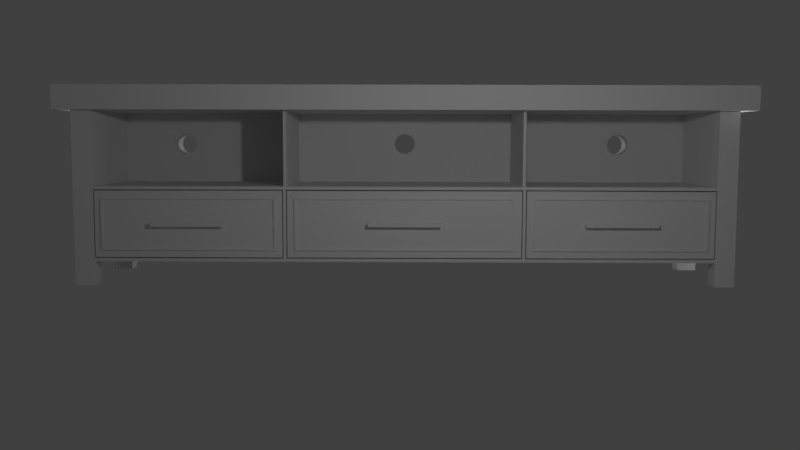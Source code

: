 # Source: tv_station_completed.blend  (saved by Blender 2.79.0; exported with 4.5.12 LTS)
import bpy
from mathutils import Matrix  # noqa: F401  (used for matrix-valued properties, if any)

bpy.ops.wm.read_factory_settings(use_empty=True)
scene = bpy.context.scene
scene.name = 'Scene'

# ---- collections
col_collection_1 = bpy.data.collections.new('Collection 1'); scene.collection.children.link(col_collection_1)

# ---- materials (node trees are filled in below, after node groups)
mat_material = bpy.data.materials.new('Material')
mat_material.alpha_threshold = 0.0
mat_material.use_transparent_shadow = False
mat_material.roughness = 0.5
mat_material.line_color = (0.0, 0.0, 0.0, 1.0)

# ---- material node trees

# ---- world
world_world = bpy.data.worlds.new('World'); scene.world = world_world
world_world.color = (0.05088, 0.05088, 0.05088)
world_world.use_sun_shadow = False
world_world.sun_shadow_jitter_overblur = 0.0
world_world.cycles.sampling_method = 'MANUAL'

# ---- cameras
cam_camera = bpy.data.cameras.new('Camera')
cam_camera.clip_end = 100.0
cam_camera.lens = 35.0
cam_camera.sensor_width = 32.0
cam_camera.sensor_height = 18.0
cam_camera.ortho_scale = 7.314
cam_camera.dof.focus_distance = 0.0
cam_camera.dof.aperture_fstop = 128.0

# ---- lights
light_lamp_004 = bpy.data.lights.new('Lamp.004', 'POINT')
light_lamp_004.transmission_factor = 0.0
light_lamp_004.cutoff_distance = 30.0
light_lamp_004.energy = 100.0
light_lamp_004.shadow_buffer_clip_start = 1.001
light_lamp_004.shadow_soft_size = 0.1
light_lamp_004.shadow_maximum_resolution = 0.006
light_lamp_004.use_absolute_resolution = True
light_lamp_003 = bpy.data.lights.new('Lamp.003', 'POINT')
light_lamp_003.transmission_factor = 0.0
light_lamp_003.cutoff_distance = 30.0
light_lamp_003.energy = 100.0
light_lamp_003.shadow_buffer_clip_start = 1.001
light_lamp_003.shadow_soft_size = 0.1
light_lamp_003.shadow_maximum_resolution = 0.006
light_lamp_003.use_absolute_resolution = True
light_lamp_002 = bpy.data.lights.new('Lamp.002', 'POINT')
light_lamp_002.transmission_factor = 0.0
light_lamp_002.cutoff_distance = 30.0
light_lamp_002.energy = 100.0
light_lamp_002.shadow_buffer_clip_start = 1.001
light_lamp_002.shadow_soft_size = 0.1
light_lamp_002.shadow_maximum_resolution = 0.006
light_lamp_002.use_absolute_resolution = True
light_lamp_001 = bpy.data.lights.new('Lamp.001', 'POINT')
light_lamp_001.transmission_factor = 0.0
light_lamp_001.cutoff_distance = 30.0
light_lamp_001.energy = 100.0
light_lamp_001.shadow_buffer_clip_start = 1.001
light_lamp_001.shadow_soft_size = 0.1
light_lamp_001.shadow_maximum_resolution = 0.006
light_lamp_001.use_absolute_resolution = True
light_lamp = bpy.data.lights.new('Lamp', 'POINT')
light_lamp.transmission_factor = 0.0
light_lamp.cutoff_distance = 30.0
light_lamp.energy = 100.0
light_lamp.shadow_buffer_clip_start = 1.001
light_lamp.shadow_soft_size = 0.1
light_lamp.shadow_maximum_resolution = 0.006
light_lamp.use_absolute_resolution = True

# ---- meshes
me_cube = bpy.data.meshes.new('Cube')
me_cube.from_pydata([(0.8338, 1.242, 0.9114), (0.8338, -1.242, 0.9114), (-0.9914, -1.242, 0.9114), (-0.9914, 1.208, 0.5072), (1.0, 1.295, 2.911), (-0.9911, 1.295, 2.911), (1.0, 1.295, 0.9114), (-0.9911, 1.295, 0.9114), (0.8338, -1.242, 0.9114), (-0.9914, -1.242, 0.9114), (0.8338, 1.242, -11.56), (-0.9914, 1.208, -10.47), (0.5867, 1.242, -11.56), (0.5867, 1.242, 0.9114), (-0.7523, 1.242, -11.56), (-0.7523, 1.242, 0.9114), (0.5867, 1.242, 0.9114), (-0.7523, 1.242, 0.9114), (0.5867, 1.217, -0.2076), (0.5867, 1.217, -10.47), (-0.7523, 1.217, -10.45), (-0.7523, 1.217, -0.2004), (0.5867, 1.217, 0.9114), (0.5867, 1.217, -11.56), (-0.7523, 1.217, -11.56), (-0.7523, 1.217, 0.9114), (0.5867, 1.202, -0.2076), (0.5867, 1.202, -10.47), (-0.7523, 1.202, -10.45), (-0.7523, 1.202, -0.2004), (-0.7523, 1.165, -11.56), (-0.9914, 1.165, -10.47), (0.5867, 1.167, -11.56), (0.8338, 0.9467, -8.6), (-0.7523, 1.242, -13.58), (-0.9914, 1.242, -13.58), (-0.9914, 1.165, -13.58), (0.8338, 1.242, -13.58), (0.5867, 1.242, -13.58), (0.5867, 1.217, -13.58), (0.5867, 1.167, -13.58), (-0.7523, 1.217, -13.58), (-0.7523, 1.165, -13.58), (0.8338, 1.167, -13.58), (-0.9911, 0.449, 2.244), (1.0, 0.449, 0.9114), (1.0, 0.449, 2.911), (0.8338, 0.4491, 0.9114), (0.8338, 0.6749, -8.6), (0.8338, 1.167, 0.9114), (0.5867, 1.242, -5.322), (0.8338, 1.242, -5.322), (0.8338, 0.6749, -8.284), (0.8338, 0.9467, -8.285), (0.8338, 0.4548, 0.9114), (1.0, 0.4436, 0.9114), (1.0, 0.4436, 2.911), (0.8338, 0.4437, 0.9114), (0.8338, 0.1372, -8.597), (-0.9911, 0.4436, 2.244), (0.8338, 0.1372, -8.281), (0.7652, 0.4548, 0.9114), (0.7652, 0.4491, 0.9114), (0.7652, 0.4436, -5.322), (0.7652, 0.449, -5.322), (0.7652, 0.4548, -5.322), (0.7652, 0.4437, 0.9114), (-0.6968, 1.167, -5.322), (-0.6968, 1.167, 0.9114), (-0.6968, 0.4548, -5.322), (-0.6968, 0.4548, 0.9114), (-0.6948, 0.4437, 0.9114), (-0.6948, 0.4436, -5.322), (0.7647, 0.4436, -5.322), (0.8338, 1.167, -11.56), (0.8338, 1.167, -5.322), (0.8338, 0.4548, -5.322), (0.8338, 0.4547, -5.582), (0.8338, 0.4547, -11.3), (0.8338, 1.167, -11.28), (0.8338, 1.167, -5.606), (-0.6899, 0.4547, -5.582), (-0.6899, 0.4547, -11.3), (-0.6899, 1.167, -11.28), (-0.6899, 1.167, -5.606), (-0.6899, 0.4582, -5.664), (-0.6899, 0.4581, -11.21), (-0.6899, 1.163, -11.2), (-0.6899, 1.163, -5.687), (0.8338, 0.4582, -5.664), (0.8338, 0.4581, -11.21), (0.8338, 1.163, -11.2), (0.8338, 1.163, -5.687), (0.8338, 0.4828, -6.257), (0.8338, 0.4827, -10.62), (0.8338, 1.139, -10.62), (0.8338, 1.139, -6.274), (0.8544, 0.4828, -6.257), (0.8544, 0.4827, -10.62), (0.8544, 1.139, -10.62), (0.8544, 1.139, -6.274), (0.8544, 0.4904, -6.387), (0.8544, 0.4903, -10.49), (0.8544, 1.131, -10.49), (0.8544, 1.131, -6.403), (0.8338, 0.4904, -6.387), (0.8338, 0.4903, -10.49), (0.8338, 1.131, -10.49), (0.8338, 1.131, -6.403), (0.8338, 0.6749, -8.284), (0.8338, 0.6749, -8.6), (0.8338, 0.9467, -8.6), (0.8338, 0.9467, -8.285), (0.9401, 0.6749, -8.284), (0.9401, 0.6749, -8.6), (0.9401, 0.9467, -8.6), (0.9401, 0.9467, -8.285), (0.9108, 0.6749, -8.284), (0.9103, 0.9467, -8.285), (0.9105, 0.9383, -8.284), (0.9108, 0.6842, -8.284), (0.8338, 0.9384, -8.284), (0.8338, 0.6842, -8.284), (0.9103, 0.9467, -8.6), (0.9109, 0.6749, -8.6), (0.9106, 0.6843, -8.6), (0.9104, 0.9383, -8.6), (0.8338, 0.6842, -8.6), (0.8338, 0.9384, -8.6), (0.8338, 0.6842, -8.6), (-0.9911, 1.208, 2.244), (0.8338, -1.242, 0.9114), (0.8338, 1.242, 0.9114), (-0.9914, 1.242, 0.9114), (-0.9914, -1.208, 0.5072), (1.0, -1.295, 2.911), (-0.9911, -1.295, 2.911), (0.8338, 0.0, 0.9114), (1.0, 0.0, 2.911), (-0.9911, 0.0, 2.244), (1.0, 0.0, 0.9114), (1.0, -1.295, 0.9114), (-0.9911, -1.295, 0.9114), (0.8338, 1.242, 0.9114), (-0.9914, 1.242, 0.9114), (0.8338, 8.005e-10, -8.597), (0.8338, -1.242, -11.56), (-0.9914, -1.208, -10.47), (-0.9914, 0.0, -10.47), (0.5867, -1.242, -11.56), (0.5867, -1.242, 0.9114), (0.5867, 0.0, -11.56), (-0.7523, -1.242, -11.56), (-0.7523, -1.242, 0.9114), (-0.7523, 0.0, -11.56), (0.5867, -1.242, 0.9114), (-0.7523, -1.242, 0.9114), (0.5867, -1.217, -0.2076), (0.5867, -1.217, -10.47), (-0.7523, -1.217, -10.45), (-0.7523, -1.217, -0.2004), (0.5867, -1.217, 0.9114), (0.5867, -1.217, -11.56), (-0.7523, -1.217, -11.56), (-0.7523, -1.217, 0.9114), (0.5867, -1.202, -0.2076), (0.5867, -1.202, -10.47), (-0.7523, -1.202, -10.45), (-0.7523, -1.202, -0.2004), (-0.7523, -1.165, -11.56), (-0.9914, -1.165, -10.47), (0.5867, -1.167, -11.56), (0.8338, -0.9467, -8.6), (-0.7523, -1.242, -13.58), (-0.9914, -1.242, -13.58), (-0.9914, -1.165, -13.58), (0.8338, -1.242, -13.58), (0.5867, -1.242, -13.58), (0.5867, -1.217, -13.58), (0.5867, -1.167, -13.58), (-0.7523, -1.217, -13.58), (-0.7523, -1.165, -13.58), (0.8338, -1.167, -13.58), (-0.9911, -0.449, 2.244), (1.0, -0.449, 0.9114), (1.0, -0.449, 2.911), (0.8338, -0.4491, 0.9114), (0.8338, -0.6749, -8.6), (0.8338, -1.167, 0.9114), (0.5867, -1.242, -5.322), (0.8338, 8.005e-10, -8.281), (0.8338, -1.242, -5.322), (0.8338, -0.6749, -8.284), (0.8338, -0.9467, -8.285), (0.8338, -0.4548, 0.9114), (1.0, -0.4436, 0.9114), (1.0, -0.4436, 2.911), (0.8338, -0.4437, 0.9114), (0.8338, -0.1372, -8.597), (-0.9911, -0.4436, 2.244), (0.8338, -0.1372, -8.281), (0.7652, -0.4548, 0.9114), (0.7652, -0.4491, 0.9114), (0.7652, -0.4436, -5.322), (0.7652, -0.449, -5.322), (0.7652, -0.4548, -5.322), (0.7652, -0.4437, 0.9114), (-0.6968, -1.167, -5.322), (-0.6968, -1.167, 0.9114), (-0.6968, -0.4548, -5.322), (-0.6968, -0.4548, 0.9114), (-0.6948, -0.4437, 0.9114), (-0.6948, 0.0, 0.9114), (-0.6948, 0.0, -5.322), (-0.6948, -0.4436, -5.322), (0.7647, -0.4436, -5.322), (0.8338, -1.167, -11.56), (0.8338, -1.167, -5.322), (0.8338, -0.4548, -5.322), (0.8338, -0.4547, -5.582), (0.8338, -0.4547, -11.3), (0.8338, -1.167, -11.28), (0.8338, -1.167, -5.606), (-0.6899, -0.4547, -5.582), (-0.6899, -0.4547, -11.3), (-0.6899, -1.167, -11.28), (-0.6899, -1.167, -5.606), (-0.6899, -0.4582, -5.664), (-0.6899, -0.4581, -11.21), (-0.6899, -1.163, -11.2), (-0.6899, -1.163, -5.687), (0.8338, -0.4582, -5.664), (0.8338, -0.4581, -11.21), (0.8338, -1.163, -11.2), (0.8338, -1.163, -5.687), (0.8338, -0.4828, -6.257), (0.8338, -0.4827, -10.62), (0.8338, -1.139, -10.62), (0.8338, -1.139, -6.274), (0.8544, -0.4828, -6.257), (0.8544, -0.4827, -10.62), (0.8544, -1.139, -10.62), (0.8544, -1.139, -6.274), (0.8544, -0.4904, -6.387), (0.8544, -0.4903, -10.49), (0.8544, -1.131, -10.49), (0.8544, -1.131, -6.403), (0.8338, -0.4904, -6.387), (0.8338, -0.4903, -10.49), (0.8338, -1.131, -10.49), (0.8338, -1.131, -6.403), (0.8338, -0.6749, -8.284), (0.8338, -0.6749, -8.6), (0.8338, -0.9467, -8.6), (0.8338, -0.9467, -8.285), (0.9401, -0.6749, -8.284), (0.9401, -0.6749, -8.6), (0.9401, -0.9467, -8.6), (0.9401, -0.9467, -8.285), (0.9108, -0.6749, -8.284), (0.9103, -0.9467, -8.285), (0.9105, -0.9383, -8.284), (0.9108, -0.6842, -8.284), (0.8338, -0.9384, -8.284), (0.8338, -0.6842, -8.284), (0.9103, -0.9467, -8.6), (0.9109, -0.6749, -8.6), (0.9106, -0.6843, -8.6), (0.9104, -0.9383, -8.6), (0.8338, -0.6842, -8.6), (0.8338, -0.9384, -8.6), (0.8338, -0.6842, -8.6), (-0.9911, -1.208, 2.244), (-0.9914, 1.242, 0.9114), (-0.9914, 1.242, -11.56), (-0.9914, 1.165, -11.56), (-0.9914, 0.0, -11.56), (-0.9911, 0.4436, 2.911), (-0.9911, 0.449, 2.911), (-0.9911, 1.242, 2.911), (-0.9911, 0.0, 2.911), (-0.9914, -1.242, 0.9114), (-0.9914, -1.242, -11.56), (-0.9914, -1.165, -11.56), (-0.9911, -0.4436, 2.911), (-0.9911, -0.449, 2.911), (-0.9911, -1.242, 2.911), (-1.05, 1.208, 0.5073), (-1.05, 1.208, -10.47), (-1.05, 1.165, -10.47), (-1.05, -1.785e-11, -10.47), (-1.05, 0.4436, 2.244), (-1.05, 0.449, 2.244), (-1.05, 1.208, 2.244), (-1.05, -1.785e-11, 2.244), (-1.05, -1.208, 0.5073), (-1.05, -1.208, -10.47), (-1.05, -1.165, -10.47), (-1.05, -0.4436, 2.244), (-1.05, -0.449, 2.244), (-1.05, -1.208, 2.244), (-0.6968, 0.8505, -1.695), (-1.05, 0.8505, -1.695), (-0.6968, 0.8497, -1.877), (-1.05, 0.8497, -1.877), (-0.6968, 0.9338, -1.695), (-1.05, 0.9338, -1.695), (-0.6968, 0.9346, -1.877), (-1.05, 0.9346, -1.877), (-0.6968, 0.8505, -2.059), (-1.05, 0.8505, -2.059), (-0.6968, 0.9338, -2.059), (-1.05, 0.9338, -2.059), (-0.6968, 0.9314, -2.234), (-1.05, 0.9314, -2.234), (-0.6968, 0.8529, -2.234), (-1.05, 0.8529, -2.234), (-0.6968, 0.8568, -2.395), (-1.05, 0.8568, -2.395), (-0.6968, 0.9275, -2.395), (-1.05, 0.9275, -2.395), (-0.6968, 0.8621, -2.537), (-1.05, 0.8621, -2.537), (-0.6968, 0.9222, -2.537), (-1.05, 0.9222, -2.537), (-0.6968, 0.9158, -2.653), (-1.05, 0.9158, -2.653), (-0.6968, 0.8685, -2.653), (-1.05, 0.8685, -2.653), (-0.6968, 0.8759, -2.739), (-1.05, 0.8759, -2.739), (-0.6968, 0.9084, -2.739), (-1.05, 0.9084, -2.739), (-0.6968, 0.8839, -2.792), (-1.05, 0.8839, -2.792), (-0.6968, 0.9004, -2.792), (-1.05, 0.9004, -2.792), (-0.6968, 0.8921, -2.81), (-1.05, 0.8921, -2.81), (-0.6968, 0.8529, -1.52), (-1.05, 0.8529, -1.52), (-0.6968, 0.9275, -1.358), (-1.05, 0.9275, -1.358), (-0.6968, 0.9314, -1.52), (-1.05, 0.9314, -1.52), (-0.6968, 0.9222, -1.217), (-1.05, 0.9222, -1.217), (-0.6968, 0.8568, -1.358), (-1.05, 0.8568, -1.358), (-0.6968, 0.8621, -1.217), (-1.05, 0.8621, -1.217), (-0.6968, 0.9158, -1.101), (-1.05, 0.9158, -1.101), (-0.6968, 0.8685, -1.101), (-1.05, 0.8685, -1.101), (-0.6968, 0.9084, -1.014), (-1.05, 0.9084, -1.014), (-0.6968, 0.8759, -1.014), (-1.05, 0.8759, -1.014), (-0.6968, 0.9004, -0.9614), (-1.05, 0.9004, -0.9614), (-0.6968, 0.8839, -0.9614), (-1.05, 0.8839, -0.9614), (-0.6968, 0.8921, -0.9434), (-1.05, 0.8921, -0.9434), (-0.6968, -0.9573, -1.695), (-1.05, -0.9573, -1.695), (-0.6968, -0.9581, -1.877), (-1.05, -0.9581, -1.877), (-0.6968, -0.874, -1.695), (-1.05, -0.874, -1.695), (-0.6968, -0.8732, -1.877), (-1.05, -0.8732, -1.877), (-0.6968, -0.9573, -2.059), (-1.05, -0.9573, -2.059), (-0.6968, -0.874, -2.059), (-1.05, -0.874, -2.059), (-0.6968, -0.8764, -2.234), (-1.05, -0.8764, -2.234), (-0.6968, -0.9549, -2.234), (-1.05, -0.9549, -2.234), (-0.6968, -0.951, -2.395), (-1.05, -0.951, -2.395), (-0.6968, -0.8803, -2.395), (-1.05, -0.8803, -2.395), (-0.6968, -0.9457, -2.537), (-1.05, -0.9457, -2.537), (-0.6968, -0.8856, -2.537), (-1.05, -0.8856, -2.537), (-0.6968, -0.892, -2.653), (-1.05, -0.892, -2.653), (-0.6968, -0.9393, -2.653), (-1.05, -0.9393, -2.653), (-0.6968, -0.9319, -2.739), (-1.05, -0.9319, -2.739), (-0.6968, -0.8994, -2.739), (-1.05, -0.8994, -2.739), (-0.6968, -0.9239, -2.792), (-1.05, -0.9239, -2.792), (-0.6968, -0.9074, -2.792), (-1.05, -0.9074, -2.792), (-0.6968, -0.9156, -2.81), (-1.05, -0.9156, -2.81), (-0.6968, -0.9549, -1.52), (-1.05, -0.9549, -1.52), (-0.6968, -0.8803, -1.358), (-1.05, -0.8803, -1.358), (-0.6968, -0.8764, -1.52), (-1.05, -0.8764, -1.52), (-0.6968, -0.8856, -1.217), (-1.05, -0.8856, -1.217), (-0.6968, -0.951, -1.358), (-1.05, -0.951, -1.358), (-0.6968, -0.9457, -1.217), (-1.05, -0.9457, -1.217), (-0.6968, -0.892, -1.101), (-1.05, -0.892, -1.101), (-0.6968, -0.9393, -1.101), (-1.05, -0.9393, -1.101), (-0.6968, -0.8994, -1.014), (-1.05, -0.8994, -1.014), (-0.6968, -0.9319, -1.014), (-1.05, -0.9319, -1.014), (-0.6968, -0.9074, -0.9614), (-1.05, -0.9074, -0.9614), (-0.6968, -0.9239, -0.9614), (-1.05, -0.9239, -0.9614), (-0.6968, -0.9156, -0.9434), (-1.05, -0.9156, -0.9434), (0.8338, 0.4489, -11.56), (0.8338, 0.0, -11.56), (0.8338, 0.449, -5.322), (0.8338, 0.4436, -5.322), (0.8338, 0.0, -5.322), (0.8338, -0.4489, -11.56), (0.8338, -0.449, -5.322), (0.8338, -0.4436, -5.322), (0.8338, 0.4433, -11.29), (0.8338, 1.362e-12, -11.29), (0.8338, 1.362e-12, -5.59), (0.8338, 0.4434, -5.59), (0.8338, -0.4433, -11.29), (0.8338, -0.4434, -5.59), (-0.6926, 0.4433, -11.29), (-0.6926, 1.362e-12, -11.29), (-0.6926, 1.362e-12, -5.59), (-0.6926, 0.4434, -5.59), (-0.6926, -0.4433, -11.29), (-0.6926, -0.4434, -5.59), (-0.6926, 0.4399, -11.2), (-0.6926, 1.359e-12, -11.2), (-0.6926, 1.359e-12, -5.678), (-0.6926, 0.4399, -5.678), (-0.6926, -0.4399, -11.2), (-0.6926, -0.4399, -5.678), (0.8338, 0.4399, -11.2), (0.8338, 1.359e-12, -11.2), (0.8338, 1.359e-12, -5.678), (0.8338, 0.4399, -5.678), (0.8338, -0.4399, -11.2), (0.8338, -0.4399, -5.678), (0.8338, 0.4128, -10.62), (0.8338, 1.352e-12, -10.62), (0.8338, 1.352e-12, -6.253), (0.8338, 0.4129, -6.253), (0.8338, -0.4128, -10.62), (0.8338, -0.4129, -6.253), (0.8539, 0.4128, -10.62), (0.8539, 1.352e-12, -10.62), (0.8539, 1.352e-12, -6.253), (0.8539, 0.4129, -6.253), (0.8539, -0.4128, -10.62), (0.8539, -0.4129, -6.253), (0.8539, 0.4057, -10.49), (0.8539, -2.56e-11, -10.49), (0.8539, -2.56e-11, -6.389), (0.8539, 0.4058, -6.389), (0.8539, -0.4057, -10.49), (0.8539, -0.4058, -6.389), (0.8338, 0.4057, -10.49), (0.8338, -2.56e-11, -10.49), (0.8338, -2.56e-11, -6.389), (0.8338, 0.4058, -6.389), (0.8338, -0.4057, -10.49), (0.8338, -0.4058, -6.389), (0.9402, 0.1372, -8.597), (0.9402, 0.1372, -8.281), (0.9402, -0.1372, -8.597), (0.9402, -0.1372, -8.281), (0.9402, -0.1285, -8.281), (0.9402, 0.1285, -8.281), (0.8338, -0.1285, -8.281), (0.8338, 0.1285, -8.281), (0.9101, 0.1285, -8.281), (0.9101, -0.1285, -8.281), (0.9402, 0.1286, -8.597), (0.8338, 0.1285, -8.597), (0.9402, -0.1285, -8.597), (0.8338, -0.1284, -8.597), (0.9102, -0.1284, -8.597), (0.9101, 0.1285, -8.597), (-0.6948, -0.04179, -1.668), (-1.05, -0.04179, -1.668), (-0.6948, -0.04261, -1.85), (-1.05, -0.04261, -1.85), (-0.6948, 0.04181, -1.668), (-1.05, 0.04181, -1.668), (-0.6948, 0.04263, -1.85), (-1.05, 0.04263, -1.85), (-1.05, -0.04249, -1.877), (-0.6948, -0.04179, -2.033), (-1.05, -0.04179, -2.033), (-1.05, 0.04251, -1.877), (-0.6948, 0.04181, -2.033), (-1.05, 0.04181, -2.033), (-0.6948, 0.03938, -2.208), (-1.05, 0.03938, -2.208), (-0.6948, -0.03936, -2.208), (-1.05, -0.03936, -2.208), (-0.6948, 0.03544, -2.37), (-1.05, 0.03544, -2.37), (-0.6948, -0.03543, -2.37), (-1.05, -0.03543, -2.37), (-0.6948, -0.02367, -2.629), (-1.05, -0.02367, -2.629), (-0.6948, -0.03013, -2.512), (-1.05, -0.03013, -2.512), (-0.6948, 0.03014, -2.512), (-1.05, 0.03014, -2.512), (-0.6948, 0.02369, -2.629), (-1.05, 0.02369, -2.629), (-0.6948, -0.008306, -2.768), (-1.05, -0.008306, -2.768), (-0.6948, -0.0163, -2.715), (-1.05, -0.0163, -2.715), (-0.6948, 0.01632, -2.715), (-1.05, 0.01632, -2.715), (-0.6948, 8.526e-06, -2.786), (-1.05, 8.526e-06, -2.786), (-0.6948, 0.008323, -2.768), (-1.05, 0.008323, -2.768), (-0.6948, -0.03936, -1.492), (-1.05, -0.03936, -1.492), (-0.6948, 0.03544, -1.33), (-1.05, 0.03544, -1.33), (-0.6948, 0.03938, -1.492), (-1.05, 0.03938, -1.492), (-0.6948, 0.03014, -1.188), (-1.05, 0.03014, -1.188), (-0.6948, -0.03543, -1.33), (-1.05, -0.03543, -1.33), (-0.6948, -0.03013, -1.188), (-1.05, -0.03013, -1.188), (-0.6948, 0.02369, -1.072), (-1.05, 0.02369, -1.072), (-0.6948, -0.02367, -1.072), (-1.05, -0.02367, -1.072), (-0.6948, 0.01632, -0.9855), (-1.05, 0.01632, -0.9855), (-0.6948, -0.0163, -0.9855), (-1.05, -0.0163, -0.9855), (-0.6948, 0.008323, -0.9323), (-1.05, 0.008323, -0.9323), (-0.6948, -0.008306, -0.9323), (-1.05, -0.008306, -0.9323), (-0.6948, 8.564e-06, -0.9143), (-1.05, 8.564e-06, -0.9143)], [(2, 9), (8, 1), (133, 144), (143, 132)], [(4, 6, 7, 5), (55, 56, 138, 140), (56, 277, 280, 138), (0, 273, 7, 6), (47, 54, 49, 0, 6, 45), (15, 0, 13), (154, 276, 275, 30), (50, 51, 10, 12), (14, 15, 17), (430, 151, 32, 74, 429), (273, 15, 14, 274), (151, 154, 30, 24, 23, 32), (273, 0, 15), (14, 17, 25, 21, 20, 24), (15, 13, 16, 17), (29, 26, 27, 28), (13, 50, 12, 16), (21, 18, 26, 29), (17, 16, 22, 25), (16, 12, 23, 19, 18, 22), (20, 19, 23, 24), (18, 21, 25, 22), (20, 21, 29, 28), (18, 19, 27, 26), (19, 20, 28, 27), (42, 36, 35, 34, 41), (10, 74, 43, 37), (275, 274, 35, 36), (43, 40, 39, 38, 37), (23, 12, 38, 39), (12, 10, 37, 38), (14, 24, 41, 34), (74, 32, 40, 43), (32, 23, 39, 40), (30, 275, 36, 42), (274, 14, 34, 35), (24, 30, 42, 41), (57, 47, 45, 55), (4, 5, 279, 278, 46), (6, 4, 46, 45), (432, 431, 64, 63), (49, 75, 51, 0), (75, 80, 79, 74, 10, 51), (69, 70, 61, 65), (66, 63, 64, 65, 61, 62), (13, 0, 51, 50), (47, 57, 66, 62), (72, 73, 63, 66, 71), (57, 137, 212, 71), (137, 57, 55, 140), (46, 278, 277, 56), (45, 46, 56, 55), (48, 129, 127, 110), (431, 76, 65, 64), (54, 47, 62, 61), (70, 69, 67, 68, 307, 311, 313, 319, 323, 325, 331, 335, 337, 333, 329, 327, 321, 317, 315, 309, 303), (75, 49, 68, 67), (76, 75, 67, 69, 65), (49, 54, 70, 68), (433, 432, 73, 72, 213), (78, 77, 431, 429), (77, 80, 75, 76), (79, 78, 429, 74), (431, 77, 76), (77, 78, 82, 81), (90, 89, 85, 86), (89, 92, 88, 85), (78, 79, 83, 82), (86, 85, 81, 82), (88, 87, 83, 84), (85, 88, 84, 81), (87, 86, 82, 83), (80, 77, 81, 84), (91, 90, 86, 87), (92, 91, 87, 88), (79, 80, 84, 83), (94, 93, 89, 90), (96, 95, 91, 92), (93, 96, 92, 89), (95, 94, 90, 91), (106, 105, 101, 102), (105, 108, 104, 101), (95, 96, 100, 99), (94, 95, 99, 98), (102, 101, 97, 98), (104, 103, 99, 100), (101, 104, 100, 97), (103, 102, 98, 99), (96, 93, 97, 100), (107, 106, 102, 103), (93, 94, 98, 97), (108, 107, 103, 104), (48, 52, 105, 106), (53, 33, 107, 108), (52, 53, 108, 105), (33, 129, 48, 106, 107), (111, 112, 118, 123), (33, 53, 112, 111), (53, 52, 109, 122, 121, 112), (52, 48, 110, 109), (114, 115, 116, 113), (112, 121, 119, 118), (109, 110, 124, 114, 113, 117), (110, 127, 125, 124), (118, 119, 120, 117, 113, 116), (120, 122, 109, 117), (123, 118, 116, 115), (124, 125, 126, 123, 115, 114), (129, 128, 121, 122), (111, 123, 126, 128), (127, 129, 33, 111, 128), (122, 120, 125, 129), (121, 128, 126, 119), (7, 273, 279, 5), (135, 136, 142, 141), (195, 140, 138, 196), (196, 138, 280, 284), (131, 141, 142, 281), (186, 184, 141, 131, 188, 194), (153, 150, 131), (154, 169, 283, 276), (189, 149, 146, 191), (152, 156, 153), (430, 434, 216, 171, 151), (281, 282, 152, 153), (151, 171, 162, 163, 169, 154), (281, 153, 131), (152, 163, 159, 160, 164, 156), (153, 156, 155, 150), (168, 167, 166, 165), (150, 155, 149, 189), (160, 168, 165, 157), (156, 164, 161, 155), (155, 161, 157, 158, 162, 149), (159, 163, 162, 158), (157, 161, 164, 160), (159, 167, 168, 160), (157, 165, 166, 158), (158, 166, 167, 159), (181, 180, 173, 174, 175), (146, 176, 182, 216), (283, 175, 174, 282), (182, 176, 177, 178, 179), (162, 178, 177, 149), (149, 177, 176, 146), (152, 173, 180, 163), (216, 182, 179, 171), (171, 179, 178, 162), (169, 181, 175, 283), (282, 174, 173, 152), (163, 180, 181, 169), (197, 195, 184, 186), (135, 185, 285, 286, 136), (141, 184, 185, 135), (436, 203, 204, 435), (188, 131, 191, 217), (217, 191, 146, 216, 221, 222), (209, 205, 201, 210), (206, 202, 201, 205, 204, 203), (150, 189, 191, 131), (186, 202, 206, 197), (214, 211, 206, 203, 215), (197, 211, 212, 137), (137, 140, 195, 197), (185, 196, 284, 285), (184, 195, 196, 185), (187, 252, 269, 271), (435, 204, 205, 218), (194, 201, 202, 186), (210, 371, 375, 377, 383, 387, 389, 395, 399, 401, 397, 393, 391, 385, 381, 379, 373, 367, 208, 207, 209), (217, 207, 208, 188), (218, 205, 209, 207, 217), (188, 208, 210, 194), (433, 213, 214, 215, 436), (220, 434, 435, 219), (219, 218, 217, 222), (221, 216, 434, 220), (435, 218, 219), (219, 223, 224, 220), (232, 228, 227, 231), (231, 227, 230, 234), (220, 224, 225, 221), (228, 224, 223, 227), (230, 226, 225, 229), (227, 223, 226, 230), (229, 225, 224, 228), (222, 226, 223, 219), (233, 229, 228, 232), (234, 230, 229, 233), (221, 225, 226, 222), (236, 232, 231, 235), (238, 234, 233, 237), (235, 231, 234, 238), (237, 233, 232, 236), (248, 244, 243, 247), (247, 243, 246, 250), (237, 241, 242, 238), (236, 240, 241, 237), (244, 240, 239, 243), (246, 242, 241, 245), (243, 239, 242, 246), (245, 241, 240, 244), (238, 242, 239, 235), (249, 245, 244, 248), (235, 239, 240, 236), (250, 246, 245, 249), (187, 248, 247, 192), (193, 250, 249, 172), (192, 247, 250, 193), (172, 249, 248, 187, 271), (253, 265, 260, 254), (172, 253, 254, 193), (193, 254, 263, 264, 251, 192), (192, 251, 252, 187), (256, 255, 258, 257), (254, 260, 261, 263), (251, 259, 255, 256, 266, 252), (252, 266, 267, 269), (260, 258, 255, 259, 262, 261), (262, 259, 251, 264), (265, 257, 258, 260), (266, 256, 257, 265, 268, 267), (271, 264, 263, 270), (253, 270, 268, 265), (269, 270, 253, 172, 271), (264, 271, 267, 262), (263, 261, 268, 270), (142, 136, 286, 281), (199, 139, 294, 298), (11, 3, 273, 274), (31, 11, 274, 275), (148, 31, 275, 276), (44, 59, 277, 278), (3, 130, 279, 273), (59, 139, 280, 277), (130, 44, 278, 279), (134, 147, 282, 281), (147, 170, 283, 282), (170, 148, 276, 283), (199, 183, 285, 284), (272, 134, 281, 286), (139, 199, 284, 280), (183, 272, 286, 285), (287, 308, 306, 344, 342, 346, 352, 356, 360, 364, 362, 358, 354, 350, 348, 340, 302, 304, 295, 300, 299, 298, 294, 291, 292, 293), (139, 59, 291, 294), (272, 183, 299, 300), (44, 130, 293, 292), (147, 134, 295, 296), (3, 11, 288, 287), (170, 147, 296, 297), (11, 31, 289, 288), (148, 170, 297, 290), (31, 148, 290, 289), (183, 199, 298, 299), (59, 44, 292, 291), (134, 272, 300, 295), (130, 3, 287, 293), (334, 333, 337, 338), (322, 321, 327, 328), (328, 327, 329, 330), (360, 359, 363, 364), (336, 335, 331, 332), (338, 337, 335, 336), (326, 325, 323, 324), (308, 307, 305, 306), (302, 301, 303, 304), (352, 351, 355, 356), (304, 303, 309, 310), (306, 305, 343, 344), (324, 323, 319, 320), (295, 304, 512, 508, 506, 546, 544, 548, 554, 558, 562, 566, 564, 560, 556, 552, 550, 542, 502, 504, 509, 372, 370, 408, 406, 410, 416, 420, 424, 428, 426, 422, 418, 414, 412, 404, 366, 368), (348, 347, 339, 340), (320, 319, 313, 314), (318, 317, 321, 322), (342, 341, 345, 346), (356, 355, 359, 360), (316, 315, 317, 318), (350, 349, 347, 348), (358, 357, 353, 354), (312, 311, 307, 308), (332, 331, 325, 326), (364, 363, 361, 362), (330, 329, 333, 334), (303, 301, 339, 347, 349, 353, 357, 361, 363, 359, 355, 351, 345, 341, 343, 305, 307, 68, 70), (340, 339, 301, 302), (344, 343, 341, 342), (362, 361, 357, 358), (314, 313, 311, 312), (310, 309, 315, 316), (346, 345, 351, 352), (354, 353, 349, 350), (398, 397, 401, 402), (386, 385, 391, 392), (392, 391, 393, 394), (424, 423, 427, 428), (400, 399, 395, 396), (402, 401, 399, 400), (390, 389, 387, 388), (372, 371, 369, 370), (366, 365, 367, 368), (416, 415, 419, 420), (368, 367, 373, 374), (370, 369, 407, 408), (388, 387, 383, 384), (368, 374, 380, 382, 386, 392, 394, 398, 402, 400, 396, 390, 388, 384, 378, 376, 372, 509, 511, 518, 522, 526, 524, 534, 532, 538, 540, 536, 530, 528, 520, 516, 514, 512, 304, 310, 316, 318, 322, 328, 330, 334, 338, 336, 332, 326, 324, 320, 314, 312, 308, 287, 288, 289, 290, 297, 296, 295), (412, 411, 403, 404), (384, 383, 377, 378), (382, 381, 385, 386), (406, 405, 409, 410), (420, 419, 423, 424), (208, 367, 365, 403, 411, 413, 417, 421, 425, 427, 423, 419, 415, 409, 405, 407, 369, 371, 210), (380, 379, 381, 382), (414, 413, 411, 412), (422, 421, 417, 418), (376, 375, 371, 372), (396, 395, 389, 390), (428, 427, 425, 426), (394, 393, 397, 398), (404, 403, 365, 366), (408, 407, 405, 406), (426, 425, 421, 422), (378, 377, 375, 376), (374, 373, 379, 380), (410, 409, 415, 416), (418, 417, 413, 414), (200, 198, 487, 488), (213, 72, 71, 507, 513, 515, 519, 527, 529, 535, 539, 537, 531, 533, 523, 525, 521, 517, 510, 503, 211, 214), (439, 440, 432, 433, 436, 442), (431, 432, 440), (440, 437, 429, 431), (436, 435, 442), (441, 442, 435, 434), (437, 438, 441, 434, 430, 429), (449, 450, 453, 447, 444, 443), (439, 442, 448, 445), (452, 449, 443, 446), (453, 454, 448, 447), (458, 455, 449, 452), (437, 440, 446, 443), (455, 456, 450, 449), (451, 452, 446, 445, 448, 454), (457, 458, 452, 451), (438, 437, 443, 444), (459, 460, 454, 453), (440, 439, 445, 446), (456, 459, 453, 450), (442, 441, 447, 448), (460, 457, 451, 454), (441, 438, 444, 447), (461, 462, 465, 459, 456, 455), (464, 461, 455, 458), (465, 466, 460, 459), (463, 464, 458, 457, 460, 466), (473, 474, 477, 471, 468, 467), (481, 482, 476, 475), (476, 473, 467, 470), (477, 478, 472, 471), (461, 464, 470, 467), (482, 479, 473, 476), (462, 461, 467, 468), (475, 476, 470, 469, 472, 478), (464, 463, 469, 470), (483, 484, 478, 477), (466, 465, 471, 472), (480, 483, 477, 474), (465, 462, 468, 471), (484, 481, 475, 478), (463, 466, 472, 469), (479, 480, 474, 473), (58, 496, 145, 480, 479), (190, 492, 60, 482, 481), (145, 498, 198, 483, 480), (200, 491, 190, 481, 484), (60, 58, 479, 482), (198, 200, 484, 483), (58, 60, 486, 485), (487, 497, 495, 485, 486, 490, 489, 488), (200, 488, 489, 494, 491), (492, 493, 490, 486, 60), (490, 493, 494, 489), (58, 485, 495, 500, 496), (497, 487, 198, 498, 499), (495, 497, 499, 500), (492, 491, 498, 496), (491, 494, 499, 498), (492, 496, 500, 493), (493, 500, 499, 494), (119, 126, 125, 120), (261, 262, 267, 268), (532, 531, 537, 538), (526, 525, 523, 524), (524, 523, 533, 534), (562, 561, 565, 566), (540, 539, 535, 536), (538, 537, 539, 540), (530, 529, 527, 528), (508, 507, 505, 506), (502, 501, 503, 504), (554, 553, 557, 558), (504, 503, 510, 511, 509), (506, 505, 545, 546), (528, 527, 519, 520), (550, 549, 541, 542), (520, 519, 515, 516), (522, 521, 525, 526), (544, 543, 547, 548), (558, 557, 561, 562), (518, 517, 521, 522), (552, 551, 549, 550), (560, 559, 555, 556), (514, 513, 507, 508, 512), (536, 535, 529, 530), (566, 565, 563, 564), (534, 533, 531, 532), (211, 503, 501, 541, 549, 551, 555, 559, 563, 565, 561, 557, 553, 547, 543, 545, 505, 507, 71, 212), (542, 541, 501, 502), (546, 545, 543, 544), (564, 563, 559, 560), (516, 515, 513, 514), (511, 510, 517, 518), (548, 547, 553, 554), (556, 555, 551, 552)])
me_cube.materials.append(mat_material)
me_cube.use_remesh_preserve_volume = False
me_cube.use_remesh_preserve_attributes = False
me_cube.use_mirror_vertex_groups = False
me_cube.update()

# ---- objects
ob_lamp_004 = bpy.data.objects.new('Lamp.004', light_lamp_004)
ob_lamp_003 = bpy.data.objects.new('Lamp.003', light_lamp_003)
ob_lamp_002 = bpy.data.objects.new('Lamp.002', light_lamp_002)
ob_lamp_001 = bpy.data.objects.new('Lamp.001', light_lamp_001)
ob_cube = bpy.data.objects.new('Cube', me_cube)
ob_lamp = bpy.data.objects.new('Lamp', light_lamp)
ob_camera = bpy.data.objects.new('Camera', cam_camera)

# ---- transforms, parenting, visibility, modifiers, constraints
ob_lamp_004.location = (-0.1981, -1.149, 5.452)
ob_lamp_004.rotation_euler = (0.6503, 0.05522, 1.866)
ob_lamp_004.lock_rotations_4d = False
ob_lamp_004.empty_display_type = 'ARROWS'
ob_lamp_004.color = (0.0, 0.0, 0.0, 0.0)
ob_lamp_004.lineart.crease_threshold = 0.0
ob_lamp_003.location = (-0.8516, -5.77, 2.42)
ob_lamp_003.rotation_euler = (0.6503, 0.05522, 1.866)
ob_lamp_003.lock_rotations_4d = False
ob_lamp_003.empty_display_type = 'ARROWS'
ob_lamp_003.color = (0.0, 0.0, 0.0, 0.0)
ob_lamp_003.lineart.crease_threshold = 0.0
ob_lamp_002.location = (0.3199, 5.911, 1.956)
ob_lamp_002.rotation_euler = (0.6503, 0.05522, 1.866)
ob_lamp_002.lock_rotations_4d = False
ob_lamp_002.empty_display_type = 'ARROWS'
ob_lamp_002.color = (0.0, 0.0, 0.0, 0.0)
ob_lamp_002.lineart.crease_threshold = 0.0
ob_lamp_001.location = (-3.713, -0.06706, 2.226)
ob_lamp_001.rotation_euler = (0.6503, 0.05522, 1.866)
ob_lamp_001.lock_rotations_4d = False
ob_lamp_001.empty_display_type = 'ARROWS'
ob_lamp_001.color = (0.0, 0.0, 0.0, 0.0)
ob_lamp_001.lineart.crease_threshold = 0.0
ob_cube.location = (0.0, 0.0, 2.16)
ob_cube.scale = (1.0, 3.581, 0.163)
ob_cube.lock_rotations_4d = False
ob_cube.empty_display_type = 'ARROWS'
ob_cube.lineart.crease_threshold = 0.0
ob_lamp.location = (5.379, 1.005, 2.627)
ob_lamp.rotation_euler = (0.6503, 0.05522, 1.866)
ob_lamp.lock_rotations_4d = False
ob_lamp.empty_display_type = 'ARROWS'
ob_lamp.color = (0.0, 0.0, 0.0, 0.0)
ob_lamp.lineart.crease_threshold = 0.0
ob_camera.location = (12.53, 0.0117, 1.892)
ob_camera.rotation_euler = (1.476, -0.002391, 1.577)
ob_camera.lock_rotations_4d = False
ob_camera.empty_display_type = 'ARROWS'
ob_camera.color = (0.0, 0.0, 0.0, 0.0)
ob_camera.display_type = 'WIRE'
ob_camera.lineart.crease_threshold = 0.0

# ---- collection membership
col_collection_1.objects.link(ob_lamp_004)
col_collection_1.objects.link(ob_lamp_003)
col_collection_1.objects.link(ob_lamp_002)
col_collection_1.objects.link(ob_lamp_001)
col_collection_1.objects.link(ob_cube)
col_collection_1.objects.link(ob_lamp)
col_collection_1.objects.link(ob_camera)

# ---- scene / render settings (as saved in the file)
scene.camera = ob_camera
scene.frame_start = 1; scene.frame_end = 250; scene.frame_set(1)
scene.render.engine = 'BLENDER_EEVEE_NEXT'
scene.render.resolution_percentage = 50
scene.render.dither_intensity = 0.0
scene.cycles.use_denoising = False
scene.cycles.samples = 128
scene.cycles.sampling_pattern = 'TABULATED_SOBOL'
scene.cycles.use_adaptive_sampling = False
scene.cycles.use_light_tree = False
scene.cycles.blur_glossy = 0.0
scene.cycles.sample_clamp_indirect = 0.0
scene.view_settings.view_transform = 'Standard'
bpy.context.view_layer.update()

